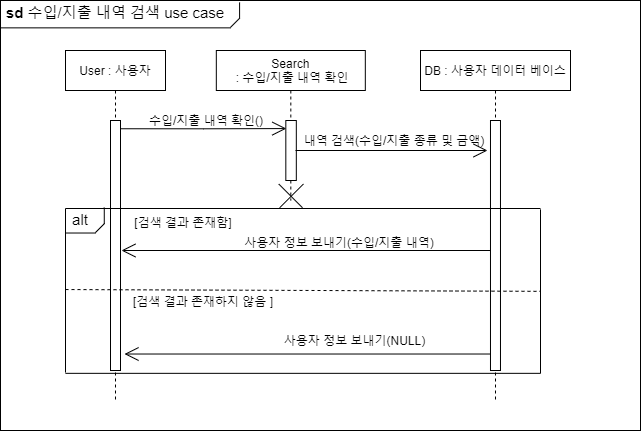

The diagram above was exported from draw.io. Its source (the exported page's mxGraphModel, read from the mxfile embedded in the PNG):
<mxGraphModel dx="2489" dy="746" grid="1" gridSize="10" guides="1" tooltips="1" connect="1" arrows="1" fold="1" page="1" pageScale="1" pageWidth="827" pageHeight="1169" math="0" shadow="0">
  <root>
    <mxCell id="1L4e0zr3-o3EDinWf2-q-0" />
    <mxCell id="1L4e0zr3-o3EDinWf2-q-1" parent="1L4e0zr3-o3EDinWf2-q-0" />
    <mxCell id="1L4e0zr3-o3EDinWf2-q-2" value="" style="rounded=0;whiteSpace=wrap;html=1;" parent="1L4e0zr3-o3EDinWf2-q-1" vertex="1">
      <mxGeometry x="-750" y="390" width="640" height="430" as="geometry" />
    </mxCell>
    <mxCell id="1L4e0zr3-o3EDinWf2-q-3" value="DB : 사용자 데이터 베이스" style="shape=umlLifeline;perimeter=lifelinePerimeter;container=1;collapsible=0;recursiveResize=0;rounded=0;shadow=0;strokeWidth=1;" parent="1L4e0zr3-o3EDinWf2-q-1" vertex="1">
      <mxGeometry x="-330" y="440" width="150" height="350" as="geometry" />
    </mxCell>
    <mxCell id="1L4e0zr3-o3EDinWf2-q-4" value="" style="points=[];perimeter=orthogonalPerimeter;rounded=0;shadow=0;strokeWidth=1;" parent="1L4e0zr3-o3EDinWf2-q-3" vertex="1">
      <mxGeometry x="69.98" y="70" width="10" height="250" as="geometry" />
    </mxCell>
    <mxCell id="1L4e0zr3-o3EDinWf2-q-5" value="Search&#10; : 수입/지출 내역 확인" style="shape=umlLifeline;perimeter=lifelinePerimeter;container=1;collapsible=0;recursiveResize=0;rounded=0;shadow=0;strokeWidth=1;" parent="1L4e0zr3-o3EDinWf2-q-1" vertex="1">
      <mxGeometry x="-534.18" y="440" width="149" height="150" as="geometry" />
    </mxCell>
    <mxCell id="1L4e0zr3-o3EDinWf2-q-6" value="" style="points=[];perimeter=orthogonalPerimeter;rounded=0;shadow=0;strokeWidth=1;" parent="1L4e0zr3-o3EDinWf2-q-5" vertex="1">
      <mxGeometry x="69.5" y="70" width="10.5" height="60" as="geometry" />
    </mxCell>
    <mxCell id="1L4e0zr3-o3EDinWf2-q-7" value="" style="group" parent="1L4e0zr3-o3EDinWf2-q-5" connectable="0" vertex="1">
      <mxGeometry x="57.92436888849668" y="128.99936888849663" width="33.661262223006645" height="32.6612622230067" as="geometry" />
    </mxCell>
    <mxCell id="1L4e0zr3-o3EDinWf2-q-8" value="" style="line;strokeWidth=1;html=1;rotation=-135;" parent="1L4e0zr3-o3EDinWf2-q-7" vertex="1">
      <mxGeometry x="-0.46436888849667923" y="10.03063111150334" width="33.59" height="12.6" as="geometry" />
    </mxCell>
    <mxCell id="1L4e0zr3-o3EDinWf2-q-9" value="" style="line;strokeWidth=1;html=1;rotation=-45;" parent="1L4e0zr3-o3EDinWf2-q-7" vertex="1">
      <mxGeometry x="0.5356311115033208" y="10.03063111150334" width="33.59" height="12.6" as="geometry" />
    </mxCell>
    <mxCell id="1L4e0zr3-o3EDinWf2-q-10" value="" style="line;strokeWidth=1;html=1;" parent="1L4e0zr3-o3EDinWf2-q-1" vertex="1">
      <mxGeometry x="-750" y="412.36" width="230" height="10" as="geometry" />
    </mxCell>
    <mxCell id="1L4e0zr3-o3EDinWf2-q-11" value="" style="line;strokeWidth=1;html=1;rotation=-45;" parent="1L4e0zr3-o3EDinWf2-q-1" vertex="1">
      <mxGeometry x="-522" y="407.36" width="13" height="10" as="geometry" />
    </mxCell>
    <mxCell id="1L4e0zr3-o3EDinWf2-q-12" value="" style="line;strokeWidth=1;html=1;rotation=-90;" parent="1L4e0zr3-o3EDinWf2-q-1" vertex="1">
      <mxGeometry x="-519" y="395" width="16.18" height="10" as="geometry" />
    </mxCell>
    <mxCell id="1L4e0zr3-o3EDinWf2-q-13" value="&lt;font style=&quot;font-size: 15px&quot;&gt;&lt;b&gt;sd&lt;/b&gt;&amp;nbsp;수입/지출 내역 검색 use case&lt;/font&gt;" style="text;html=1;strokeColor=none;fillColor=none;align=center;verticalAlign=middle;whiteSpace=wrap;rounded=0;" parent="1L4e0zr3-o3EDinWf2-q-1" vertex="1">
      <mxGeometry x="-750" y="392.36" width="230" height="20" as="geometry" />
    </mxCell>
    <mxCell id="1L4e0zr3-o3EDinWf2-q-14" value="" style="endArrow=open;endFill=1;endSize=12;html=1;rounded=0;edgeStyle=orthogonalEdgeStyle;entryX=0.048;entryY=0.267;entryDx=0;entryDy=0;entryPerimeter=0;exitX=1.009;exitY=0.033;exitDx=0;exitDy=0;exitPerimeter=0;" parent="1L4e0zr3-o3EDinWf2-q-1" source="1L4e0zr3-o3EDinWf2-q-17" edge="1">
      <mxGeometry width="160" relative="1" as="geometry">
        <mxPoint x="-620" y="518.34" as="sourcePoint" />
        <mxPoint x="-464.1760000000004" y="518.06" as="targetPoint" />
        <Array as="points" />
      </mxGeometry>
    </mxCell>
    <mxCell id="1L4e0zr3-o3EDinWf2-q-15" value="수입/지출 내역 확인()" style="text;html=1;strokeColor=none;fillColor=none;align=center;verticalAlign=middle;whiteSpace=wrap;rounded=0;" parent="1L4e0zr3-o3EDinWf2-q-1" vertex="1">
      <mxGeometry x="-604.1800000000001" y="500" width="120" height="20" as="geometry" />
    </mxCell>
    <mxCell id="1L4e0zr3-o3EDinWf2-q-16" value="User : 사용자" style="shape=umlLifeline;perimeter=lifelinePerimeter;container=1;collapsible=0;recursiveResize=0;rounded=0;shadow=0;strokeWidth=1;" parent="1L4e0zr3-o3EDinWf2-q-1" vertex="1">
      <mxGeometry x="-685" y="440" width="100" height="350" as="geometry" />
    </mxCell>
    <mxCell id="1L4e0zr3-o3EDinWf2-q-17" value="" style="points=[];perimeter=orthogonalPerimeter;rounded=0;shadow=0;strokeWidth=1;" parent="1L4e0zr3-o3EDinWf2-q-16" vertex="1">
      <mxGeometry x="45" y="70" width="10" height="250" as="geometry" />
    </mxCell>
    <mxCell id="1L4e0zr3-o3EDinWf2-q-18" value="" style="endArrow=open;endFill=1;endSize=12;html=1;rounded=0;entryX=1;entryY=1;entryDx=0;entryDy=0;" parent="1L4e0zr3-o3EDinWf2-q-1" target="1L4e0zr3-o3EDinWf2-q-19" edge="1">
      <mxGeometry width="160" relative="1" as="geometry">
        <mxPoint x="-455" y="540" as="sourcePoint" />
        <mxPoint x="-290" y="540" as="targetPoint" />
      </mxGeometry>
    </mxCell>
    <mxCell id="1L4e0zr3-o3EDinWf2-q-19" value="내역 검색(수입/지출 종류 및 금액)" style="text;html=1;strokeColor=none;fillColor=none;align=center;verticalAlign=middle;whiteSpace=wrap;rounded=0;" parent="1L4e0zr3-o3EDinWf2-q-1" vertex="1">
      <mxGeometry x="-449.27" y="520" width="186.27" height="20" as="geometry" />
    </mxCell>
    <mxCell id="1L4e0zr3-o3EDinWf2-q-20" value="" style="endArrow=open;endFill=1;endSize=12;html=1;rounded=0;entryX=0.95;entryY=0.882;entryDx=0;entryDy=0;entryPerimeter=0;" parent="1L4e0zr3-o3EDinWf2-q-1" source="1L4e0zr3-o3EDinWf2-q-4" edge="1">
      <mxGeometry width="160" relative="1" as="geometry">
        <mxPoint x="-290.3499999999999" y="641.3" as="sourcePoint" />
        <mxPoint x="-629.02" y="639.9999999999998" as="targetPoint" />
      </mxGeometry>
    </mxCell>
    <mxCell id="1L4e0zr3-o3EDinWf2-q-21" value="사용자 정보 보내기(수입/지출 내역)" style="text;html=1;strokeColor=none;fillColor=none;align=center;verticalAlign=middle;whiteSpace=wrap;rounded=0;" parent="1L4e0zr3-o3EDinWf2-q-1" vertex="1">
      <mxGeometry x="-509" y="621.7" width="195.82" height="20" as="geometry" />
    </mxCell>
    <mxCell id="1L4e0zr3-o3EDinWf2-q-22" style="edgeStyle=none;shape=flexArrow;rounded=0;orthogonalLoop=1;jettySize=auto;html=1;exitX=0.5;exitY=1;exitDx=0;exitDy=0;" parent="1L4e0zr3-o3EDinWf2-q-1" source="1L4e0zr3-o3EDinWf2-q-21" target="1L4e0zr3-o3EDinWf2-q-21" edge="1">
      <mxGeometry relative="1" as="geometry" />
    </mxCell>
    <mxCell id="1L4e0zr3-o3EDinWf2-q-23" value="" style="endArrow=open;endFill=1;endSize=12;html=1;rounded=0;" parent="1L4e0zr3-o3EDinWf2-q-1" source="1L4e0zr3-o3EDinWf2-q-4" edge="1">
      <mxGeometry width="160" relative="1" as="geometry">
        <mxPoint x="-296.3499999999999" y="745.02" as="sourcePoint" />
        <mxPoint x="-626" y="743.52" as="targetPoint" />
      </mxGeometry>
    </mxCell>
    <mxCell id="1L4e0zr3-o3EDinWf2-q-24" value="사용자 정보 보내기(NULL)" style="text;html=1;strokeColor=none;fillColor=none;align=center;verticalAlign=middle;whiteSpace=wrap;rounded=0;" parent="1L4e0zr3-o3EDinWf2-q-1" vertex="1">
      <mxGeometry x="-484.18" y="720" width="177.3" height="20" as="geometry" />
    </mxCell>
    <mxCell id="1L4e0zr3-o3EDinWf2-q-25" style="edgeStyle=none;shape=flexArrow;rounded=0;orthogonalLoop=1;jettySize=auto;html=1;exitX=0.5;exitY=1;exitDx=0;exitDy=0;" parent="1L4e0zr3-o3EDinWf2-q-1" source="1L4e0zr3-o3EDinWf2-q-24" target="1L4e0zr3-o3EDinWf2-q-24" edge="1">
      <mxGeometry relative="1" as="geometry" />
    </mxCell>
    <mxCell id="1L4e0zr3-o3EDinWf2-q-26" value="" style="shape=partialRectangle;whiteSpace=wrap;html=1;bottom=0;right=0;fillColor=none;" parent="1L4e0zr3-o3EDinWf2-q-1" vertex="1">
      <mxGeometry x="-685" y="598" width="475" height="164" as="geometry" />
    </mxCell>
    <mxCell id="1L4e0zr3-o3EDinWf2-q-27" value="" style="shape=partialRectangle;whiteSpace=wrap;html=1;top=0;left=0;fillColor=none;" parent="1L4e0zr3-o3EDinWf2-q-1" vertex="1">
      <mxGeometry x="-685" y="598.84" width="475" height="164" as="geometry" />
    </mxCell>
    <mxCell id="1L4e0zr3-o3EDinWf2-q-28" value="" style="line;strokeWidth=1;html=1;" parent="1L4e0zr3-o3EDinWf2-q-1" vertex="1">
      <mxGeometry x="-685" y="617.52" width="30" height="10" as="geometry" />
    </mxCell>
    <mxCell id="1L4e0zr3-o3EDinWf2-q-29" value="" style="line;strokeWidth=1;html=1;rotation=-45;" parent="1L4e0zr3-o3EDinWf2-q-1" vertex="1">
      <mxGeometry x="-657" y="612.52" width="13" height="10" as="geometry" />
    </mxCell>
    <mxCell id="1L4e0zr3-o3EDinWf2-q-30" value="" style="line;strokeWidth=1;html=1;rotation=-90;" parent="1L4e0zr3-o3EDinWf2-q-1" vertex="1">
      <mxGeometry x="-654.3199999999999" y="598.8399999999999" width="16.18" height="12.64" as="geometry" />
    </mxCell>
    <mxCell id="1L4e0zr3-o3EDinWf2-q-31" value="&lt;span style=&quot;font-size: 15px&quot;&gt;alt&lt;/span&gt;" style="text;html=1;strokeColor=none;fillColor=none;align=center;verticalAlign=middle;whiteSpace=wrap;rounded=0;" parent="1L4e0zr3-o3EDinWf2-q-1" vertex="1">
      <mxGeometry x="-690" y="598.8399999999999" width="40" height="20" as="geometry" />
    </mxCell>
    <mxCell id="1L4e0zr3-o3EDinWf2-q-32" value="" style="endArrow=none;dashed=1;html=1;rounded=0;entryX=1;entryY=0.5;entryDx=0;entryDy=0;exitX=0;exitY=0.489;exitDx=0;exitDy=0;exitPerimeter=0;" parent="1L4e0zr3-o3EDinWf2-q-1" source="1L4e0zr3-o3EDinWf2-q-27" target="1L4e0zr3-o3EDinWf2-q-27" edge="1">
      <mxGeometry width="50" height="50" relative="1" as="geometry">
        <mxPoint x="-666" y="680.52" as="sourcePoint" />
        <mxPoint x="-226" y="680.52" as="targetPoint" />
      </mxGeometry>
    </mxCell>
    <mxCell id="1L4e0zr3-o3EDinWf2-q-33" value="[검색 결과 존재함]" style="text;html=1;strokeColor=none;fillColor=none;align=center;verticalAlign=middle;whiteSpace=wrap;rounded=0;" parent="1L4e0zr3-o3EDinWf2-q-1" vertex="1">
      <mxGeometry x="-667" y="601.7" width="200" height="20" as="geometry" />
    </mxCell>
    <mxCell id="1L4e0zr3-o3EDinWf2-q-34" value="[검색 결과 존재하지 않음 ]" style="text;html=1;strokeColor=none;fillColor=none;align=center;verticalAlign=middle;whiteSpace=wrap;rounded=0;" parent="1L4e0zr3-o3EDinWf2-q-1" vertex="1">
      <mxGeometry x="-647" y="680.52" width="200" height="20" as="geometry" />
    </mxCell>
  </root>
</mxGraphModel>